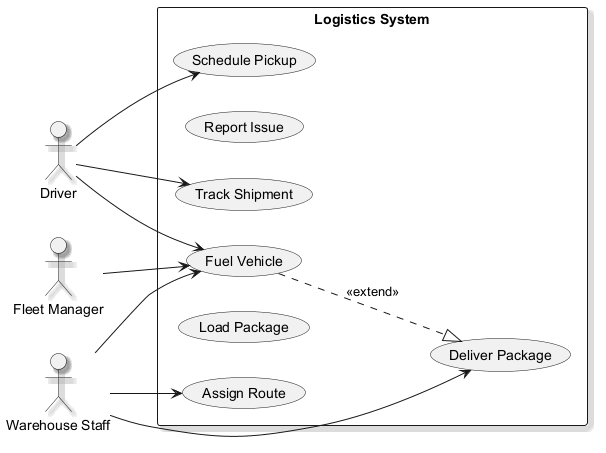

The diagram above was rendered by PlantUML. Its source (embedded in the PNG):
@startuml
skinparam monochrome true
skinparam shadowing true
left to right direction
actor "Driver" as D
actor "Fleet Manager" as FM
actor "Warehouse Staff" as WS
rectangle "Logistics System" {
  usecase "Fuel Vehicle" as UC_FuelVehicle
  usecase "Report Issue" as UC_ReportIssue
  usecase "Assign Route" as UC_AssignRoute
  usecase "Track Shipment" as UC_TrackShipment
  usecase "Load Package" as UC_LoadPackage
  usecase "Deliver Package" as UC_DeliverPackage
  usecase "Schedule Pickup" as UC_SchedulePickup
}
D --> UC_FuelVehicle
D --> UC_TrackShipment
D --> UC_SchedulePickup
FM --> UC_FuelVehicle
WS --> UC_DeliverPackage
WS --> UC_AssignRoute
WS --> UC_FuelVehicle
UC_FuelVehicle ..|> UC_DeliverPackage : <<extend>>
@enduml